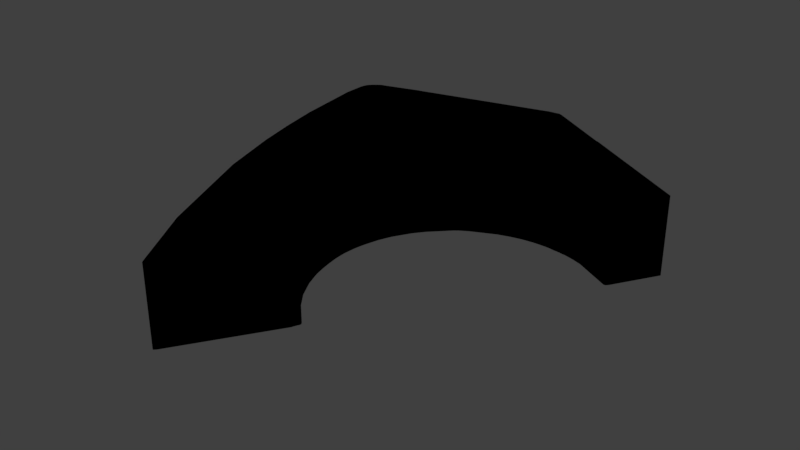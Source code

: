 # Source: sector_21.blend  (saved by Blender 2.79.0; exported with 4.5.12 LTS)
import bpy
from mathutils import Matrix  # noqa: F401  (used for matrix-valued properties, if any)

bpy.ops.wm.read_factory_settings(use_empty=True)
scene = bpy.context.scene
scene.name = 'Scene'

# ---- collections
col_collection_1 = bpy.data.collections.new('Collection 1'); scene.collection.children.link(col_collection_1)

# ---- materials (node trees are filled in below, after node groups)
mat_svgmat_042 = bpy.data.materials.new('SVGMat.042')
mat_svgmat_042.alpha_threshold = 0.0
mat_svgmat_042.use_transparent_shadow = False
mat_svgmat_042.diffuse_color = (0.0, 0.0, 0.0, 1.0)
mat_svgmat_042.roughness = 0.5

# ---- material node trees

# ---- world
world_world = bpy.data.worlds.new('World'); scene.world = world_world
world_world.color = (0.05088, 0.05088, 0.05088)
world_world.use_sun_shadow = False
world_world.sun_shadow_jitter_overblur = 0.0
world_world.cycles.sampling_method = 'MANUAL'

# ---- meshes
me_cucurve_021 = bpy.data.meshes.new('CUCurve.021')
me_cucurve_021.from_pydata([(0.07721, -0.2156, 0.0), (0.0324, -0.2275, 0.0), (0.03196, -0.2275, 0.0), (0.03172, -0.2276, 0.0), (0.03096, -0.2278, 0.0), (0.01959, -0.2313, 0.0), (0.01902, -0.2314, 0.0), (0.01855, -0.2315, 0.0), (0.01816, -0.2317, 0.0), (0.01772, -0.2319, 0.0), (0.01676, -0.2326, 0.0), (0.01579, -0.2334, 0.0), (0.01494, -0.2343, 0.0), (0.01459, -0.2347, 0.0), (0.01433, -0.2351, 0.0), (0.01416, -0.2355, 0.0), (0.01376, -0.2376, 0.0), (0.01386, -0.2446, 0.0), (0.01698, -0.2665, 0.0), (0.01969, -0.2794, 0.0), (0.02293, -0.2923, 0.0), (0.02894, -0.3114, 0.0), (0.04324, -0.3446, 0.0), (0.0554, -0.3658, 0.0), (0.05578, -0.3663, 0.0), (0.05592, -0.3664, 0.0), (0.05607, -0.3665, 0.0), (0.05624, -0.3665, 0.0), (0.05647, -0.3663, 0.0), (0.05677, -0.366, 0.0), (0.05717, -0.3655, 0.0), (0.07578, -0.3363, 0.0), (0.07599, -0.3359, 0.0), (0.0761, -0.3355, 0.0), (0.0769, -0.3337, 0.0), (0.07693, -0.3336, 0.0), (0.07694, -0.3334, 0.0), (0.07691, -0.3333, 0.0), (0.07685, -0.3331, 0.0), (0.07675, -0.333, 0.0), (0.07645, -0.3326, 0.0), (0.07531, -0.3317, 0.0), (0.07471, -0.3313, 0.0), (0.07448, -0.3311, 0.0), (0.07431, -0.3311, 0.0), (0.07406, -0.331, 0.0), (0.07366, -0.3306, 0.0), (0.0665, -0.3218, 0.0), (0.06346, -0.3163, 0.0), (0.06174, -0.3119, 0.0), (0.06125, -0.3104, 0.0), (0.06081, -0.3087, 0.0), (0.06041, -0.307, 0.0), (0.06004, -0.3052, 0.0), (0.05971, -0.3033, 0.0), (0.05952, -0.3021, 0.0), (0.05936, -0.301, 0.0), (0.05924, -0.2999, 0.0), (0.05909, -0.2968, 0.0), (0.05939, -0.2926, 0.0), (0.05955, -0.2915, 0.0), (0.05975, -0.2903, 0.0), (0.06023, -0.288, 0.0), (0.06146, -0.2836, 0.0), (0.0631, -0.2795, 0.0), (0.06637, -0.2738, 0.0), (0.06914, -0.2702, 0.0), (0.07518, -0.264, 0.0), (0.07581, -0.2635, 0.0), (0.07643, -0.263, 0.0), (0.07707, -0.2626, 0.0), (0.07919, -0.2613, 0.0), (0.08708, -0.2575, 0.0), (0.09105, -0.2562, 0.0), (0.09493, -0.2553, 0.0), (0.09877, -0.2548, 0.0), (0.1026, -0.2547, 0.0), (0.1045, -0.2548, 0.0), (0.1059, -0.255, 0.0), (0.1072, -0.2551, 0.0), (0.1083, -0.2552, 0.0), (0.1094, -0.2554, 0.0), (0.1104, -0.2555, 0.0), (0.1113, -0.2557, 0.0), (0.1137, -0.2563, 0.0), (0.1167, -0.2573, 0.0), (0.1281, -0.2633, 0.0), (0.1283, -0.2633, 0.0), (0.1285, -0.2633, 0.0), (0.1286, -0.2633, 0.0), (0.1288, -0.2632, 0.0), (0.129, -0.263, 0.0), (0.1295, -0.2624, 0.0), (0.1381, -0.2482, 0.0), (0.1027, -0.2276, 0.0), (0.1025, -0.2275, 0.0), (0.1023, -0.2275, 0.0), (0.1022, -0.2275, 0.0), (0.082, -0.2157, 0.0), (0.08102, -0.2153, 0.0), (0.08071, -0.2152, 0.0), (0.08048, -0.2152, 0.0), (0.08035, -0.2152, 0.0), (0.08019, -0.2153, 0.0), (0.07721, -0.2156, -0.01), (0.0324, -0.2275, -0.01), (0.03196, -0.2275, -0.01), (0.03172, -0.2276, -0.01), (0.03096, -0.2278, -0.01), (0.01959, -0.2313, -0.01), (0.01902, -0.2314, -0.01), (0.01855, -0.2315, -0.01), (0.01816, -0.2317, -0.01), (0.01772, -0.2319, -0.01), (0.01676, -0.2326, -0.01), (0.01579, -0.2334, -0.01), (0.01494, -0.2343, -0.01), (0.01459, -0.2347, -0.01), (0.01433, -0.2351, -0.01), (0.01416, -0.2355, -0.01), (0.01376, -0.2376, -0.01), (0.01386, -0.2446, -0.01), (0.01698, -0.2665, -0.01), (0.01969, -0.2794, -0.01), (0.02293, -0.2923, -0.01), (0.02894, -0.3114, -0.01), (0.04324, -0.3446, -0.01), (0.0554, -0.3658, -0.01), (0.05578, -0.3663, -0.01), (0.05592, -0.3664, -0.01), (0.05607, -0.3665, -0.01), (0.05624, -0.3665, -0.01), (0.05647, -0.3663, -0.01), (0.05677, -0.366, -0.01), (0.05717, -0.3655, -0.01), (0.07578, -0.3363, -0.01), (0.07599, -0.3359, -0.01), (0.0761, -0.3355, -0.01), (0.0769, -0.3337, -0.01), (0.07693, -0.3336, -0.01), (0.07694, -0.3334, -0.01), (0.07691, -0.3333, -0.01), (0.07685, -0.3331, -0.01), (0.07675, -0.333, -0.01), (0.07645, -0.3326, -0.01), (0.07531, -0.3317, -0.01), (0.07471, -0.3313, -0.01), (0.07448, -0.3311, -0.01), (0.07431, -0.3311, -0.01), (0.07406, -0.331, -0.01), (0.07366, -0.3306, -0.01), (0.0718, -0.3286, -0.01), (0.0665, -0.3218, -0.01), (0.06346, -0.3163, -0.01), (0.06174, -0.3119, -0.01), (0.06125, -0.3104, -0.01), (0.06081, -0.3087, -0.01), (0.06041, -0.307, -0.01), (0.06004, -0.3052, -0.01), (0.05971, -0.3033, -0.01), (0.05952, -0.3021, -0.01), (0.05936, -0.301, -0.01), (0.05924, -0.2999, -0.01), (0.05909, -0.2968, -0.01), (0.05939, -0.2926, -0.01), (0.05955, -0.2915, -0.01), (0.05975, -0.2903, -0.01), (0.06023, -0.288, -0.01), (0.06146, -0.2836, -0.01), (0.0631, -0.2795, -0.01), (0.06637, -0.2738, -0.01), (0.06914, -0.2702, -0.01), (0.07518, -0.264, -0.01), (0.07581, -0.2635, -0.01), (0.07643, -0.263, -0.01), (0.07707, -0.2626, -0.01), (0.07919, -0.2613, -0.01), (0.08708, -0.2575, -0.01), (0.09105, -0.2562, -0.01), (0.09493, -0.2553, -0.01), (0.09877, -0.2548, -0.01), (0.1026, -0.2547, -0.01), (0.1045, -0.2548, -0.01), (0.1059, -0.255, -0.01), (0.1072, -0.2551, -0.01), (0.1083, -0.2552, -0.01), (0.1094, -0.2554, -0.01), (0.1104, -0.2555, -0.01), (0.1113, -0.2557, -0.01), (0.1137, -0.2563, -0.01), (0.1167, -0.2573, -0.01), (0.1281, -0.2633, -0.01), (0.1283, -0.2633, -0.01), (0.1285, -0.2633, -0.01), (0.1286, -0.2633, -0.01), (0.1288, -0.2632, -0.01), (0.129, -0.263, -0.01), (0.1295, -0.2624, -0.01), (0.1381, -0.2482, -0.01), (0.1027, -0.2276, -0.01), (0.1025, -0.2275, -0.01), (0.1023, -0.2275, -0.01), (0.1022, -0.2275, -0.01), (0.082, -0.2157, -0.01), (0.08102, -0.2153, -0.01), (0.08071, -0.2152, -0.01), (0.08048, -0.2152, -0.01), (0.08035, -0.2152, -0.01), (0.08019, -0.2153, -0.01)], [], [(32, 33, 34, 35, 36, 37, 38, 39, 40, 41, 42, 43, 44, 45, 46, 47, 48, 49, 50, 51, 52, 53, 54, 55, 56, 57, 58, 59, 60, 61, 62, 63, 64, 65, 66, 67, 68, 69, 70, 71, 72, 73, 74, 75, 76, 77, 78, 79, 80, 81, 82, 83, 84, 85, 86, 87, 88, 89, 90, 91, 92, 93, 94, 95, 96, 97, 98, 99, 100, 101, 102, 103, 0, 1, 2, 3, 4, 5, 6, 7, 8, 9, 10, 11, 12, 13, 14, 15, 16, 17, 18, 19, 20, 21, 22, 23, 24, 25, 26, 27, 28, 29, 30, 31), (93, 92, 197, 198), (110, 109, 108, 107, 106, 105, 104, 208, 207, 206, 205, 204, 203, 202, 201, 200, 199, 198, 197, 196, 195, 194, 193, 192, 191, 190, 189, 188, 187, 186, 185, 184, 183, 182, 181, 180, 179, 178, 177, 176, 175, 174, 173, 172, 171, 170, 169, 168, 167, 166, 165, 164, 163, 162, 161, 160, 159, 158, 157, 156, 155, 154, 153, 152, 151, 150, 149, 148, 147, 146, 145, 144, 143, 142, 141, 140, 139, 138, 137, 136, 135, 134, 133, 132, 131, 130, 129, 128, 127, 126, 125, 124, 123, 122, 121, 120, 119, 118, 117, 116, 115, 114, 113, 112, 111), (76, 75, 180, 181), (8, 7, 111, 112), (61, 60, 59, 164, 165, 166, 167, 62), (71, 70, 175, 176), (29, 28, 132, 133), (22, 126, 127, 23), (65, 64, 169, 170), (18, 17, 121, 122), (22, 21, 125, 126), (38, 37, 141, 142), (0, 104, 105, 1), (90, 89, 194, 195), (57, 56, 55, 54, 53, 158, 159, 160, 161, 162), (50, 49, 154, 155, 156, 157, 158, 53, 52, 51), (43, 42, 146, 147), (26, 25, 129, 130), (39, 38, 142, 143), (36, 35, 139, 140), (42, 41, 145, 146), (66, 65, 170, 171), (14, 13, 117, 118), (86, 85, 190, 191), (100, 99, 204, 205), (12, 11, 115, 116), (68, 67, 172, 173, 174, 175, 70, 69), (11, 10, 114, 115), (63, 62, 167, 168), (44, 43, 147, 148), (64, 63, 168, 169), (24, 23, 127, 128), (84, 189, 190, 85), (20, 19, 18, 122, 123, 124, 125, 21), (17, 16, 120, 121), (99, 98, 203, 204), (103, 102, 101, 100, 205, 206, 207, 208), (97, 96, 201, 202), (25, 24, 128, 129), (16, 15, 119, 120), (41, 40, 144, 145), (35, 34, 138, 139), (4, 3, 2, 106, 107, 108, 109, 110, 6, 5), (15, 14, 118, 119), (93, 198, 199, 94), (10, 9, 113, 114), (87, 86, 191, 192), (49, 48, 153, 154), (95, 94, 199, 200), (47, 46, 150, 151, 152), (136, 137, 33, 32), (34, 33, 137, 138), (7, 6, 110, 111), (88, 87, 192, 193), (96, 95, 200, 201), (45, 44, 148, 149), (13, 12, 116, 117), (80, 79, 78, 77, 76, 181, 182, 183, 184, 185, 186, 187, 188, 83, 82, 81), (58, 57, 162, 163), (75, 74, 179, 180), (32, 31, 135, 136), (40, 39, 143, 144), (74, 73, 178, 179), (72, 71, 176, 177), (91, 90, 195, 196), (2, 1, 105, 106), (9, 8, 112, 113), (66, 171, 172, 67), (84, 83, 188, 189), (89, 88, 193, 194), (48, 47, 152, 153), (73, 72, 177, 178), (92, 91, 196, 197), (97, 202, 203, 98), (46, 45, 149, 150), (27, 26, 130, 131), (103, 208, 104, 0), (30, 29, 133, 134, 135, 31), (58, 163, 164, 59), (37, 36, 140, 141), (28, 27, 131, 132)])
me_cucurve_021.materials.append(mat_svgmat_042)
me_cucurve_021.use_remesh_preserve_volume = False
me_cucurve_021.use_remesh_preserve_attributes = False
me_cucurve_021.use_mirror_vertex_groups = False
me_cucurve_021.update()

# ---- objects
ob_curve = bpy.data.objects.new('Curve', me_cucurve_021)

# ---- transforms, parenting, visibility, modifiers, constraints
ob_curve.location = (0.0, 0.0, 0.0)
ob_curve.scale = (100.0, 100.0, 255.0)
ob_curve.lineart.crease_threshold = 0.0

# ---- collection membership
col_collection_1.objects.link(ob_curve)

# ---- scene / render settings (as saved in the file)
scene.frame_start = 1; scene.frame_end = 250; scene.frame_set(1)
scene.render.engine = 'BLENDER_EEVEE_NEXT'
scene.render.resolution_percentage = 50
scene.render.dither_intensity = 0.0
scene.cycles.use_denoising = False
scene.cycles.samples = 128
scene.cycles.sampling_pattern = 'TABULATED_SOBOL'
scene.cycles.use_adaptive_sampling = False
scene.cycles.use_light_tree = False
scene.cycles.blur_glossy = 0.0
scene.cycles.sample_clamp_indirect = 0.0
scene.view_settings.view_transform = 'Standard'
bpy.context.view_layer.update()

# ---- added for rendering (the .blend has no active camera and no usable light): camera, sun
cam_auto = bpy.data.cameras.new('AutoCamera')
cam_auto.lens = 50.0
cam_auto.sensor_width = 36.0
cam_auto.clip_end = 1000.0
ob_auto_camera = bpy.data.objects.new('AutoCamera', cam_auto)
scene.collection.objects.link(ob_auto_camera)
ob_auto_camera.location = (25.86, -51.0096, 13.3397)
ob_auto_camera.rotation_euler = (1.09748, -7.21219e-08, 0.694738)
scene.camera = ob_auto_camera
light_auto_sun = bpy.data.lights.new('AutoSun', 'SUN')
light_auto_sun.energy = 3.0
light_auto_sun.angle = 0.0523599
ob_auto_sun = bpy.data.objects.new('AutoSun', light_auto_sun)
scene.collection.objects.link(ob_auto_sun)
ob_auto_sun.rotation_euler = (0.872665, 0.174533, 0.523599)
bpy.context.view_layer.update()
